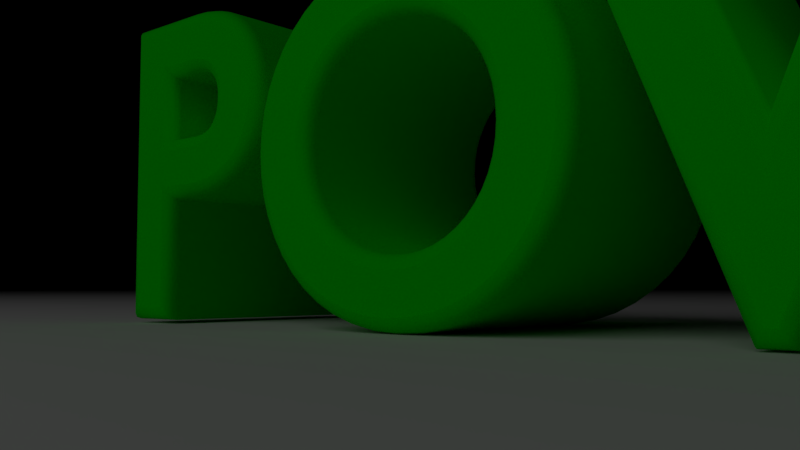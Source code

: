 # Source: Power2Change3.blend  (saved by Blender 2.78.0; exported with 4.5.12 LTS)
import bpy
from mathutils import Matrix  # noqa: F401  (used for matrix-valued properties, if any)

bpy.ops.wm.read_factory_settings(use_empty=True)
scene = bpy.context.scene
scene.name = 'Scene'

# ---- collections
col_collection_1 = bpy.data.collections.new('Collection 1'); scene.collection.children.link(col_collection_1)

# ---- materials (node trees are filled in below, after node groups)
mat_material_002 = bpy.data.materials.new('Material.002')
mat_material_002.alpha_threshold = 0.0
mat_material_002.use_transparent_shadow = False
mat_material_002.diffuse_color = (0.0, 0.8, 0.0001509, 1.0)
mat_material_002.roughness = 0.5
mat_material_001 = bpy.data.materials.new('Material.001')
mat_material_001.alpha_threshold = 0.0
mat_material_001.use_transparent_shadow = False
mat_material_001.roughness = 0.5

# ---- material node trees

# ---- world
world_world = bpy.data.worlds.new('World'); scene.world = world_world
world_world.color = (0.0, 0.0, 0.0)
world_world.use_sun_shadow = False
world_world.sun_shadow_jitter_overblur = 0.0
world_world.cycles.sampling_method = 'MANUAL'

# ---- cameras
cam_camera = bpy.data.cameras.new('Camera')
cam_camera.clip_end = 100.0
cam_camera.lens = 35.0
cam_camera.sensor_width = 32.0
cam_camera.sensor_height = 18.0
cam_camera.ortho_scale = 7.314
cam_camera.dof.focus_distance = 0.0
cam_camera.dof.aperture_fstop = 128.0

# ---- lights
light_lamp_001 = bpy.data.lights.new('Lamp.001', 'AREA')
light_lamp_001.transmission_factor = 0.0
light_lamp_001.cutoff_distance = 30.0
light_lamp_001.energy = 78.54
light_lamp_001.shadow_buffer_clip_start = 1.001
light_lamp_001.shadow_soft_size = 50.0
light_lamp_001.shadow_maximum_resolution = 0.006
light_lamp_001.use_absolute_resolution = True
light_lamp_001.size = 50.0
light_lamp_001.size_y = 0.1

# ---- meshes
me_plane = bpy.data.meshes.new('Plane')
me_plane.from_pydata([(-1.0, -1.0, 0.0), (1.0, -1.0, 0.0), (-1.0, 1.0, 0.0), (1.0, 1.0, 0.0)], [], [(0, 1, 3, 2)])
me_plane.materials.append(mat_material_001)
me_plane.use_remesh_preserve_volume = False
me_plane.use_remesh_preserve_attributes = False
me_plane.use_mirror_vertex_groups = False
me_plane.update()

# ---- curves / text
txt_text = bpy.data.curves.new('Text', 'FONT')
txt_text.dimensions = '2D'
txt_text.body = 'POWER 2 CHANGE'
txt_text.materials.append(mat_material_002)
txt_text.use_path_clamp = True
txt_text.bevel_resolution = 2
txt_text.extrude = 0.275
txt_text.bevel_depth = 0.031
txt_text.align_x = 'CENTER'

# ---- objects
ob_empty = bpy.data.objects.new('Empty', None)
ob_camera = bpy.data.objects.new('Camera', cam_camera)
ob_lamp_001 = bpy.data.objects.new('Lamp.001', light_lamp_001)
ob_text = bpy.data.objects.new('Text', txt_text)
ob_plane = bpy.data.objects.new('Plane', me_plane)

# ---- transforms, parenting, visibility, modifiers, constraints
ob_empty.location = (-4.529, 0.9963, 0.3278)
ob_empty.empty_image_offset = (0.0, 0.0)
ob_empty.lineart.crease_threshold = 0.0
ob_camera.location = (-2.301, -1.526, 0.09053)
ob_camera.rotation_euler = (1.109, 0.0, 0.8149)
ob_camera.lock_rotations_4d = False
ob_camera.empty_display_type = 'ARROWS'
ob_camera.color = (0.0, 0.0, 0.0, 0.0)
ob_camera.display_type = 'WIRE'
ob_camera.lineart.crease_threshold = 0.0
_c = ob_camera.constraints.new('TRACK_TO'); _c.name = 'AutoTrack'
_c.target = ob_empty
ob_lamp_001.location = (-3.489, -7.774, 4.864)
ob_lamp_001.rotation_euler = (0.2552, -0.8821, 1.031)
ob_lamp_001.scale = (0.1721, 0.1721, 0.1721)
ob_lamp_001.lock_rotations_4d = False
ob_lamp_001.empty_display_type = 'ARROWS'
ob_lamp_001.color = (0.0, 0.0, 0.0, 0.0)
ob_lamp_001.lineart.crease_threshold = 0.0
ob_text.location = (0.0, 0.0, 0.04063)
ob_text.rotation_euler = (1.571, -0.0, 0.0)
ob_text.lineart.crease_threshold = 0.0
ob_plane.location = (0.0, 0.0, 0.0)
ob_plane.scale = (20.0, 20.0, 20.0)
ob_plane.lineart.crease_threshold = 0.0

# ---- collection membership
col_collection_1.objects.link(ob_empty)
col_collection_1.objects.link(ob_camera)
col_collection_1.objects.link(ob_lamp_001)
col_collection_1.objects.link(ob_text)
col_collection_1.objects.link(ob_plane)

# ---- scene / render settings (as saved in the file)
scene.camera = ob_camera
scene.frame_start = 1; scene.frame_end = 80; scene.frame_set(1)
scene.render.engine = 'BLENDER_EEVEE_NEXT'
scene.render.dither_intensity = 0.0
scene.cycles.use_denoising = False
scene.cycles.samples = 128
scene.cycles.sampling_pattern = 'TABULATED_SOBOL'
scene.cycles.light_sampling_threshold = 0.0
scene.cycles.use_adaptive_sampling = False
scene.cycles.use_light_tree = False
scene.cycles.blur_glossy = 0.0
scene.cycles.sample_clamp_indirect = 0.0
scene.view_settings.view_transform = 'Standard'
bpy.context.view_layer.update()
